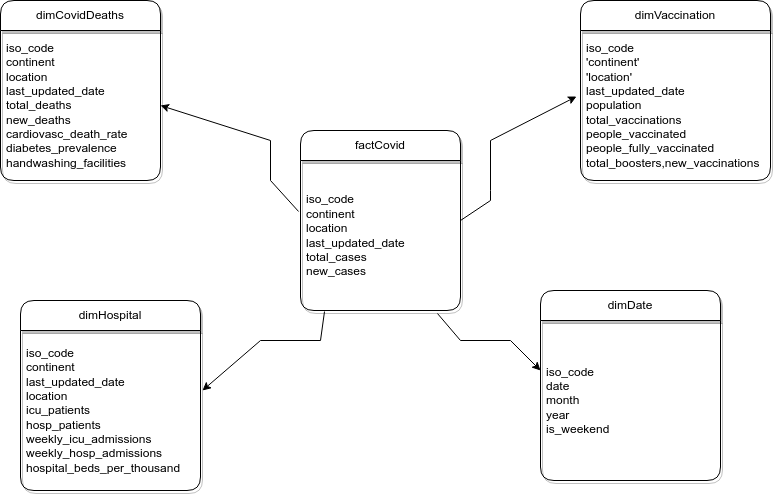

The diagram above was exported from draw.io. Its source (the exported page's mxGraphModel, read from the mxfile embedded in the PNG):
<mxGraphModel dx="868" dy="397" grid="1" gridSize="10" guides="1" tooltips="1" connect="1" arrows="1" fold="1" page="1" pageScale="1" pageWidth="827" pageHeight="1169" math="0" shadow="0">
  <root>
    <mxCell id="0" />
    <mxCell id="1" parent="0" />
    <mxCell id="TNbNOYa2IOhy0wiq9Bed-48" value="factCovid" style="swimlane;fontStyle=0;childLayout=stackLayout;horizontal=1;startSize=30;horizontalStack=0;resizeParent=1;resizeParentMax=0;resizeLast=0;collapsible=1;marginBottom=0;whiteSpace=wrap;html=1;rounded=1;shadow=1;" vertex="1" parent="1">
      <mxGeometry x="330" y="160" width="160" height="180" as="geometry" />
    </mxCell>
    <mxCell id="TNbNOYa2IOhy0wiq9Bed-50" value="iso_code&lt;br&gt;continent&lt;br&gt;location&lt;br&gt;last_updated_date&lt;br&gt;total_cases&lt;br&gt;new_cases" style="text;strokeColor=none;fillColor=none;align=left;verticalAlign=middle;spacingLeft=4;spacingRight=4;overflow=hidden;points=[[0,0.5],[1,0.5]];portConstraint=eastwest;rotatable=0;whiteSpace=wrap;html=1;" vertex="1" parent="TNbNOYa2IOhy0wiq9Bed-48">
      <mxGeometry y="30" width="160" height="150" as="geometry" />
    </mxCell>
    <mxCell id="TNbNOYa2IOhy0wiq9Bed-53" value="dimHospital" style="swimlane;fontStyle=0;childLayout=stackLayout;horizontal=1;startSize=30;horizontalStack=0;resizeParent=1;resizeParentMax=0;resizeLast=0;collapsible=1;marginBottom=0;whiteSpace=wrap;html=1;rounded=1;shadow=1;" vertex="1" parent="1">
      <mxGeometry x="50" y="330" width="180" height="190" as="geometry" />
    </mxCell>
    <mxCell id="TNbNOYa2IOhy0wiq9Bed-54" value="&lt;div&gt;iso_code&lt;/div&gt;&lt;div&gt;continent&lt;/div&gt;&lt;div&gt;last_updated_date&lt;/div&gt;&lt;div&gt;location&lt;/div&gt;&lt;div&gt;icu_patients&lt;/div&gt;&lt;div&gt;hosp_patients&lt;/div&gt;&lt;div&gt;weekly_icu_admissions&lt;/div&gt;&lt;div&gt;weekly_hosp_admissions&lt;/div&gt;&lt;div&gt;hospital_beds_per_thousand&lt;/div&gt;" style="text;strokeColor=none;fillColor=none;align=left;verticalAlign=middle;spacingLeft=4;spacingRight=4;overflow=hidden;points=[[0,0.5],[1,0.5]];portConstraint=eastwest;rotatable=0;whiteSpace=wrap;html=1;" vertex="1" parent="TNbNOYa2IOhy0wiq9Bed-53">
      <mxGeometry y="30" width="180" height="160" as="geometry" />
    </mxCell>
    <mxCell id="TNbNOYa2IOhy0wiq9Bed-55" value="dimVaccination" style="swimlane;fontStyle=0;childLayout=stackLayout;horizontal=1;startSize=30;horizontalStack=0;resizeParent=1;resizeParentMax=0;resizeLast=0;collapsible=1;marginBottom=0;whiteSpace=wrap;html=1;rounded=1;shadow=1;" vertex="1" parent="1">
      <mxGeometry x="610" y="30" width="190" height="180" as="geometry" />
    </mxCell>
    <mxCell id="TNbNOYa2IOhy0wiq9Bed-56" value="&lt;div&gt;iso_code&lt;/div&gt;&lt;div&gt;'continent'&lt;/div&gt;&lt;div&gt;'location'&lt;/div&gt;&lt;div&gt;last_updated_date&lt;/div&gt;&lt;div&gt;population&lt;/div&gt;&lt;div&gt;total_vaccinations&lt;/div&gt;&lt;div&gt;people_vaccinated&lt;/div&gt;&lt;div&gt;people_fully_vaccinated&lt;/div&gt;&lt;div&gt;total_boosters,new_vaccinations&lt;/div&gt;" style="text;strokeColor=none;fillColor=none;align=left;verticalAlign=middle;spacingLeft=4;spacingRight=4;overflow=hidden;points=[[0,0.5],[1,0.5]];portConstraint=eastwest;rotatable=0;whiteSpace=wrap;html=1;" vertex="1" parent="TNbNOYa2IOhy0wiq9Bed-55">
      <mxGeometry y="30" width="190" height="150" as="geometry" />
    </mxCell>
    <mxCell id="TNbNOYa2IOhy0wiq9Bed-57" value="dimCovidDeaths" style="swimlane;fontStyle=0;childLayout=stackLayout;horizontal=1;startSize=30;horizontalStack=0;resizeParent=1;resizeParentMax=0;resizeLast=0;collapsible=1;marginBottom=0;whiteSpace=wrap;html=1;rounded=1;sketch=0;shadow=1;glass=0;" vertex="1" parent="1">
      <mxGeometry x="30" y="30" width="160" height="180" as="geometry" />
    </mxCell>
    <mxCell id="TNbNOYa2IOhy0wiq9Bed-58" value="&lt;div&gt;iso_code&lt;/div&gt;&lt;div&gt;continent&lt;/div&gt;&lt;div&gt;location&lt;/div&gt;&lt;div&gt;last_updated_date&lt;/div&gt;&lt;div&gt;total_deaths&lt;/div&gt;&lt;div&gt;new_deaths&lt;/div&gt;&lt;div&gt;cardiovasc_death_rate&lt;/div&gt;&lt;div&gt;diabetes_prevalence&lt;/div&gt;&lt;div&gt;handwashing_facilities&lt;/div&gt;" style="text;strokeColor=none;fillColor=none;align=left;verticalAlign=middle;spacingLeft=4;spacingRight=4;overflow=hidden;points=[[0,0.5],[1,0.5]];portConstraint=eastwest;rotatable=0;whiteSpace=wrap;html=1;" vertex="1" parent="TNbNOYa2IOhy0wiq9Bed-57">
      <mxGeometry y="30" width="160" height="150" as="geometry" />
    </mxCell>
    <mxCell id="TNbNOYa2IOhy0wiq9Bed-59" value="dimDate" style="swimlane;fontStyle=0;childLayout=stackLayout;horizontal=1;startSize=30;horizontalStack=0;resizeParent=1;resizeParentMax=0;resizeLast=0;collapsible=1;marginBottom=0;whiteSpace=wrap;html=1;rounded=1;shadow=1;" vertex="1" parent="1">
      <mxGeometry x="570" y="320" width="180" height="190" as="geometry" />
    </mxCell>
    <mxCell id="TNbNOYa2IOhy0wiq9Bed-60" value="iso_code&lt;br&gt;date&lt;br&gt;month&lt;br&gt;year&lt;br&gt;is_weekend" style="text;strokeColor=none;fillColor=none;align=left;verticalAlign=middle;spacingLeft=4;spacingRight=4;overflow=hidden;points=[[0,0.5],[1,0.5]];portConstraint=eastwest;rotatable=0;whiteSpace=wrap;html=1;" vertex="1" parent="TNbNOYa2IOhy0wiq9Bed-59">
      <mxGeometry y="30" width="180" height="160" as="geometry" />
    </mxCell>
    <mxCell id="TNbNOYa2IOhy0wiq9Bed-64" value="" style="endArrow=classic;html=1;rounded=0;exitX=0.856;exitY=1.02;exitDx=0;exitDy=0;exitPerimeter=0;" edge="1" parent="1" source="TNbNOYa2IOhy0wiq9Bed-50">
      <mxGeometry width="50" height="50" relative="1" as="geometry">
        <mxPoint x="470" y="330" as="sourcePoint" />
        <mxPoint x="570" y="400" as="targetPoint" />
        <Array as="points">
          <mxPoint x="490" y="370" />
          <mxPoint x="540" y="370" />
        </Array>
      </mxGeometry>
    </mxCell>
    <mxCell id="TNbNOYa2IOhy0wiq9Bed-65" value="" style="endArrow=classic;html=1;rounded=0;entryX=1.011;entryY=0.375;entryDx=0;entryDy=0;entryPerimeter=0;exitX=0.15;exitY=1.007;exitDx=0;exitDy=0;exitPerimeter=0;" edge="1" parent="1" source="TNbNOYa2IOhy0wiq9Bed-50" target="TNbNOYa2IOhy0wiq9Bed-54">
      <mxGeometry width="50" height="50" relative="1" as="geometry">
        <mxPoint x="360" y="330" as="sourcePoint" />
        <mxPoint x="420" y="310" as="targetPoint" />
        <Array as="points">
          <mxPoint x="350" y="370" />
          <mxPoint x="290" y="370" />
        </Array>
      </mxGeometry>
    </mxCell>
    <mxCell id="TNbNOYa2IOhy0wiq9Bed-66" value="" style="endArrow=classic;html=1;rounded=0;exitX=-0.012;exitY=0.34;exitDx=0;exitDy=0;exitPerimeter=0;entryX=1;entryY=0.5;entryDx=0;entryDy=0;" edge="1" parent="1" source="TNbNOYa2IOhy0wiq9Bed-50" target="TNbNOYa2IOhy0wiq9Bed-58">
      <mxGeometry width="50" height="50" relative="1" as="geometry">
        <mxPoint x="360" y="250" as="sourcePoint" />
        <mxPoint x="410" y="200" as="targetPoint" />
        <Array as="points">
          <mxPoint x="300" y="210" />
          <mxPoint x="300" y="170" />
        </Array>
      </mxGeometry>
    </mxCell>
    <mxCell id="TNbNOYa2IOhy0wiq9Bed-67" value="" style="endArrow=classic;html=1;rounded=0;entryX=-0.021;entryY=0.44;entryDx=0;entryDy=0;entryPerimeter=0;" edge="1" parent="1" target="TNbNOYa2IOhy0wiq9Bed-56">
      <mxGeometry width="50" height="50" relative="1" as="geometry">
        <mxPoint x="490" y="250" as="sourcePoint" />
        <mxPoint x="540" y="200" as="targetPoint" />
        <Array as="points">
          <mxPoint x="520" y="230" />
          <mxPoint x="520" y="220" />
          <mxPoint x="520" y="170" />
        </Array>
      </mxGeometry>
    </mxCell>
  </root>
</mxGraphModel>